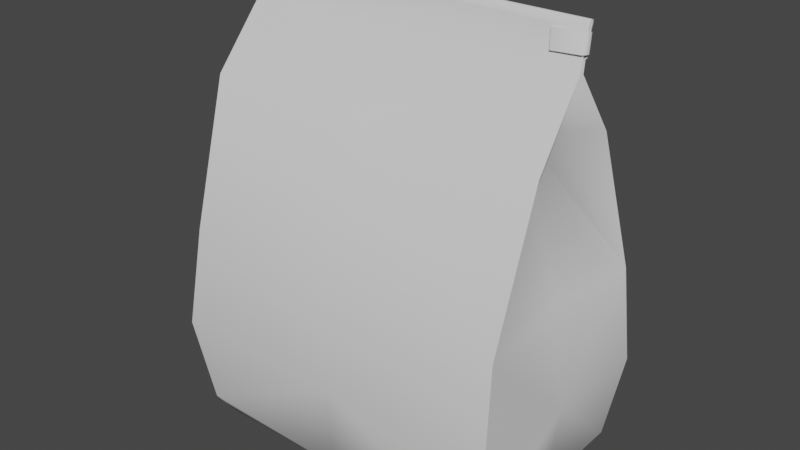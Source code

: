 # Source: coffeebag.blend  (saved by Blender 2.90.8; exported with 4.5.12 LTS)
import bpy
from mathutils import Matrix  # noqa: F401  (used for matrix-valued properties, if any)

bpy.ops.wm.read_factory_settings(use_empty=True)
scene = bpy.context.scene
scene.name = 'Scene'

# ---- collections
col_collection = bpy.data.collections.new('Collection'); scene.collection.children.link(col_collection)

# ---- materials (node trees are filled in below, after node groups)
mat_material = bpy.data.materials.new('Material')
mat_material.alpha_threshold = 0.0
mat_material.use_transparent_shadow = False
mat_material.line_color = (0.0, 0.0, 0.0, 1.0)

# ---- node groups
ng_auto_smooth = bpy.data.node_groups.new('Auto Smooth', 'GeometryNodeTree')
_s = ng_auto_smooth.interface.new_socket(name='Geometry', in_out='OUTPUT', socket_type='NodeSocketGeometry')
_s = ng_auto_smooth.interface.new_socket(name='Geometry', in_out='INPUT', socket_type='NodeSocketGeometry')
_s = ng_auto_smooth.interface.new_socket(name='Angle', in_out='INPUT', socket_type='NodeSocketFloat')
_s.subtype = 'ANGLE'
_s.min_value = 0.0
_s.max_value = 3.142
ng_auto_smooth.is_modifier = True
_N = ng_auto_smooth.nodes; _L = ng_auto_smooth.links
n0 = _N.new('NodeGroupOutput'); n0.name = 'Group Output'; n0.location = (480, -100)
n1 = _N.new('NodeGroupInput'); n1.name = 'Group Input'; n1.location = (-420, -300)
n2 = _N.new('NodeGroupInput'); n2.name = 'Group Input.001'; n2.location = (-60, -100)
n3 = _N.new('GeometryNodeSetShadeSmooth'); n3.name = 'Set Shade Smooth'; n3.location = (120, -100)
n3.domain = 'EDGE'
n4 = _N.new('GeometryNodeSetShadeSmooth'); n4.name = 'Set Shade Smooth.001'; n4.location = (300, -100)
n5 = _N.new('GeometryNodeInputMeshEdgeAngle'); n5.name = 'Edge Angle'; n5.location = (-420, -220)
n6 = _N.new('GeometryNodeInputEdgeSmooth'); n6.name = 'Is Edge Smooth'; n6.location = (-60, -160)
n7 = _N.new('GeometryNodeInputShadeSmooth'); n7.name = 'Is Face Smooth'; n7.location = (-240, -340)
n8 = _N.new('FunctionNodeBooleanMath'); n8.name = 'Boolean Math'; n8.location = (-60, -220)
n9 = _N.new('FunctionNodeCompare'); n9.name = 'Compare'; n9.location = (-240, -180)
n9.operation = 'LESS_EQUAL'
_L.new(n5.outputs[0], n9.inputs[0])
_L.new(n4.outputs[0], n0.inputs[0])
_L.new(n1.outputs[1], n9.inputs[1])
_L.new(n9.outputs[0], n8.inputs[0])
_L.new(n7.outputs[0], n8.inputs[1])
_L.new(n2.outputs[0], n3.inputs[0])
_L.new(n6.outputs[0], n3.inputs[1])
_L.new(n3.outputs[0], n4.inputs[0])
_L.new(n8.outputs[0], n3.inputs[2])
n0.is_active_output = True

# ---- material node trees
mat_material.use_nodes = True; mat_material.node_tree.nodes.clear()
_N = mat_material.node_tree.nodes; _L = mat_material.node_tree.links
n0 = _N.new('ShaderNodeOutputMaterial'); n0.name = 'Material Output'; n0.location = (300, 300)
n1 = _N.new('ShaderNodeBsdfPrincipled'); n1.name = 'Principled BSDF'; n1.location = (10, 300)
n1.distribution = 'GGX'
n1.subsurface_method = 'BURLEY'
n1.inputs[2].default_value = 0.4
n1.inputs[3].default_value = 1.45
n1.inputs[27].default_value = (0.0, 0.0, 0.0, 1.0)
n1.inputs[28].default_value = 1.0
_L.new(n1.outputs[0], n0.inputs[0])
n0.is_active_output = True

# ---- world
world_world = bpy.data.worlds.new('World'); scene.world = world_world
world_world.use_nodes = True; world_world.node_tree.nodes.clear()
_N = world_world.node_tree.nodes; _L = world_world.node_tree.links
n0 = _N.new('ShaderNodeOutputWorld'); n0.name = 'World Output'; n0.location = (300, 300)
n1 = _N.new('ShaderNodeBackground'); n1.name = 'Background'; n1.location = (10, 300)
n1.inputs[0].default_value = (0.05088, 0.05088, 0.05088, 1.0)
_L.new(n1.outputs[0], n0.inputs[0])
n0.is_active_output = True
world_world.color = (0.05088, 0.05088, 0.05088)
world_world.use_sun_shadow = False
world_world.sun_shadow_jitter_overblur = 0.0

# ---- meshes
me_cube = bpy.data.meshes.new('Cube')
me_cube.from_pydata([(1.0, 0.0156, 0.95), (0.9112, 0.5185, -1.411), (1.0, -0.0156, 0.95), (0.8755, -0.5214, -1.41), (-1.0, 0.0156, 0.95), (-0.8843, 0.527, -1.406), (-1.0, -0.0156, 0.95), (-0.8649, -0.5252, -1.422), (1.021, 0.5692, -0.2448), (-0.9557, -0.5941, -0.2167), (0.9919, -0.5719, -0.2703), (-0.9909, 0.5688, -0.2247), (-1.009, -0.316, 0.5937), (0.9883, 0.2895, 0.5962), (1.024, -0.3294, 0.5747), (-0.9942, 0.2984, 0.5928), (-0.8848, 0.003091, -1.414), (0.63, 0.0, 0.95), (-0.63, 0.0, 0.95), (0.8775, -0.009649, -1.38), (0.9459, 0.006728, -0.2432), (-0.9607, 0.02306, -0.238), (0.7077, -0.004329, 0.6124), (-0.6949, -0.01704, 0.6045), (1.0, 0.03952, 1.017), (-1.0, 0.03157, 1.016), (-1.0, 0.03952, 1.017), (1.0, 0.03157, 1.016), (1.0, 0.02858, 1.037), (-1.0, 0.03707, 1.035), (-1.0, 0.02858, 1.037), (1.0, 0.03707, 1.035), (1.0, 0.05186, 1.135), (-1.0, 0.04337, 1.137), (-1.0, 0.05186, 1.135), (1.0, 0.04337, 1.137), (1.0, 0.05541, 1.168), (-1.0, 0.0639, 1.166), (-1.0, 0.05541, 1.168), (1.0, 0.0639, 1.166), (1.0, 0.06653, 1.181), (-1.0, 0.05943, 1.179), (-1.0, 0.06653, 1.181), (1.0, 0.05943, 1.179), (1.0, 0.05785, 1.182), (-1.0, 0.0611, 1.188), (-1.0, 0.05785, 1.182), (1.0, 0.0611, 1.188), (1.0, 0.05262, 1.189), (-1.0, 0.05561, 1.182), (-1.0, 0.05262, 1.189), (1.0, 0.05561, 1.182), (1.0, 0.03866, 1.145), (-1.0, 0.02998, 1.148), (-1.0, 0.03866, 1.145), (1.0, 0.02998, 1.148), (1.0, 0.05175, 1.181), (-1.0, 0.04307, 1.183), (-1.0, 0.05175, 1.181), (1.0, 0.04307, 1.183), (1.011, 0.04337, 1.137), (-1.011, 0.04337, 1.137), (-1.011, 0.02858, 1.037), (1.013, 0.02858, 1.04), (-1.0, 0.02691, 1.14), (-1.0, 0.00491, 1.041), (1.0, 0.0004546, 1.041), (1.0, 0.02246, 1.14), (-1.011, 0.02768, 1.14), (-1.011, 0.00568, 1.041), (1.013, 0.00568, 1.043), (1.011, 0.02768, 1.14), (-1.0, 0.01457, 1.143), (-1.0, -0.007437, 1.044), (1.0, -0.01046, 1.043), (1.0, 0.01155, 1.142), (-0.8186, 0.02691, 1.14), (-0.8186, 0.00491, 1.041), (0.8335, 0.0004546, 1.03), (0.823, 0.02246, 1.128), (-0.8186, 0.01457, 1.143), (-0.8186, -0.007437, 1.044), (0.8333, -0.01046, 1.032), (0.8228, 0.01155, 1.13), (1.058, 0.6226, -0.8198), (1.017, -0.6415, -0.8358), (-1.057, 0.6434, -0.825), (-1.046, -0.6372, -0.8249), (-1.112, 0.01579, -0.8341), (1.054, -0.0307, -0.7909), (-0.01582, 0.5142, -1.385), (0.0, -0.0156, 0.95), (-0.01307, -0.5384, -1.366), (0.0, 0.0156, 0.95), (-0.0353, 0.6126, -0.239), (-0.0188, -0.6477, -0.225), (-0.008981, 0.3101, 0.608), (-0.02389, -0.3049, 0.6261), (-0.003709, 0.002604, -1.373), (0.0, 0.05186, 1.135), (0.0, 0.04337, 1.137), (0.0, 0.05541, 1.168), (0.0, 0.06653, 1.181), (0.0, 0.05943, 1.179), (0.0, 0.05785, 1.182), (0.0, 0.0639, 1.166), (0.0, 0.0611, 1.188), (0.0, 0.05561, 1.182), (0.0, 0.03952, 1.017), (0.0, 0.04307, 1.183), (0.0, 0.05175, 1.181), (0.0, 0.03157, 1.016), (0.0, 0.02998, 1.148), (0.0, 0.03866, 1.145), (0.0, 0.02858, 1.037), (0.0, 0.02998, 1.148), (0.0, 0.03707, 1.035), (0.0, 0.03866, 1.145), (0.0, 0.05262, 1.189), (0.01462, -0.6472, -0.8187), (-0.001991, 0.6483, -0.8202), (0.9728, 0.5756, -1.33), (0.9499, -0.5757, -1.355), (-0.9901, 0.6203, -1.351), (-0.9738, -0.008036, -1.373), (0.964, 0.005169, -1.346), (-0.9691, -0.568, -1.341), (-0.005654, 0.586, -1.349), (0.007811, -0.5913, -1.342)], [], [(120, 8, 84), (91, 12, 97), (23, 4, 15), (19, 92, 98), (22, 2, 14), (93, 13, 96), (89, 10, 85), (88, 11, 86), (119, 9, 87), (96, 8, 94), (97, 9, 95), (9, 88, 87), (8, 89, 84), (0, 22, 13), (1, 98, 90), (6, 23, 12), (49, 104, 107), (47, 102, 106), (51, 47, 44), (49, 45, 50), (58, 107, 110), (56, 48, 51), (30, 111, 114), (29, 25, 26), (52, 59, 56), (54, 110, 117), (36, 32, 35), (33, 114, 100), (38, 34, 37), (43, 39, 36), (113, 54, 117), (40, 105, 102), (38, 100, 101), (55, 109, 115), (44, 40, 43), (48, 106, 118), (46, 103, 104), (28, 67, 66), (31, 108, 116), (31, 27, 28), (32, 116, 99), (59, 118, 109), (58, 50, 57), (2, 112, 91), (4, 113, 93), (54, 53, 18), (52, 17, 55), (112, 55, 115), (53, 18, 6), (54, 57, 53), (41, 37, 42), (39, 99, 105), (46, 42, 45), (41, 101, 103), (111, 26, 108), (30, 29, 62), (35, 32, 60), (62, 65, 30), (67, 71, 75), (63, 66, 70), (63, 71, 60), (62, 68, 69), (33, 68, 61), (60, 67, 35), (30, 64, 33), (63, 31, 28), (74, 83, 75), (65, 69, 73), (70, 75, 71), (66, 82, 74), (77, 80, 76), (79, 82, 78), (64, 80, 72), (65, 76, 64), (73, 77, 65), (67, 83, 79), (72, 81, 73), (66, 79, 78), (121, 89, 125), (126, 88, 124), (119, 126, 128), (88, 123, 124), (89, 122, 125), (120, 121, 127), (123, 120, 127), (122, 119, 128), (27, 108, 24), (103, 36, 43), (105, 34, 37), (4, 18, 54), (93, 52, 0), (91, 53, 6), (109, 50, 57), (99, 29, 34), (116, 26, 29), (104, 43, 44), (118, 45, 50), (115, 57, 53), (101, 35, 36), (102, 37, 42), (100, 28, 35), (117, 56, 52), (114, 27, 28), (110, 51, 56), (106, 42, 45), (107, 44, 51), (90, 16, 5), (10, 97, 95), (11, 96, 94), (10, 119, 85), (4, 96, 15), (98, 7, 16), (2, 97, 14), (11, 120, 86), (3, 128, 92), (5, 127, 90), (127, 1, 90), (125, 3, 19), (124, 5, 16), (128, 7, 92), (7, 124, 16), (1, 125, 19), (10, 20, 22), (20, 8, 22), (8, 13, 22), (14, 10, 22), (15, 11, 23), (11, 21, 23), (21, 9, 23), (12, 23, 9), (72, 68, 64), (32, 63, 31), (74, 70, 66), (68, 73, 69), (61, 34, 33), (62, 34, 29), (120, 94, 8), (91, 6, 12), (23, 18, 4), (19, 3, 92), (22, 17, 2), (93, 0, 13), (89, 20, 10), (88, 21, 11), (119, 95, 9), (96, 13, 8), (97, 12, 9), (9, 21, 88), (8, 20, 89), (0, 17, 22), (1, 19, 98), (6, 18, 23), (49, 46, 104), (47, 40, 102), (51, 48, 47), (49, 46, 45), (58, 49, 107), (56, 59, 48), (30, 25, 111), (29, 30, 25), (52, 55, 59), (54, 58, 110), (36, 39, 32), (33, 30, 114), (38, 33, 34), (43, 40, 39), (52, 17, 0), (40, 39, 105), (38, 33, 100), (55, 59, 109), (44, 47, 40), (48, 47, 106), (46, 41, 103), (28, 35, 67), (31, 24, 108), (31, 24, 27), (32, 31, 116), (59, 48, 118), (58, 49, 50), (2, 55, 112), (4, 54, 113), (2, 17, 55), (54, 58, 57), (41, 38, 37), (39, 32, 99), (46, 41, 42), (41, 38, 101), (111, 25, 26), (62, 69, 65), (63, 28, 66), (63, 70, 71), (62, 61, 68), (33, 64, 68), (60, 71, 67), (30, 65, 64), (74, 82, 83), (70, 74, 75), (66, 78, 82), (77, 81, 80), (79, 83, 82), (64, 76, 80), (65, 77, 76), (73, 81, 77), (67, 75, 83), (72, 80, 81), (66, 67, 79), (121, 84, 89), (126, 87, 88), (119, 87, 126), (88, 86, 123), (89, 85, 122), (120, 84, 121), (123, 86, 120), (122, 85, 119), (27, 111, 108), (103, 101, 36), (105, 99, 34), (53, 112, 115), (93, 113, 52), (91, 112, 53), (109, 118, 50), (99, 116, 29), (116, 108, 26), (104, 103, 43), (118, 106, 45), (115, 109, 57), (101, 100, 35), (102, 105, 37), (52, 113, 117), (100, 114, 28), (117, 110, 56), (114, 111, 27), (110, 107, 51), (106, 102, 42), (107, 104, 44), (90, 98, 16), (10, 14, 97), (11, 15, 96), (10, 95, 119), (4, 93, 96), (98, 92, 7), (2, 91, 97), (11, 94, 120), (3, 122, 128), (5, 123, 127), (127, 121, 1), (125, 122, 3), (124, 123, 5), (128, 126, 7), (7, 126, 124), (1, 121, 125), (32, 60, 63), (68, 72, 73), (62, 61, 34)])
me_cube.polygons.foreach_set('use_smooth', [True] * 254)
_uv = me_cube.uv_layers.new(name='UVMap')
_uv.uv.foreach_set('vector', [0.6818, 0.1062, 0.4666, 0.2274, 0.4545, 0.1071, 0.2272, 0.485, 0.01201, 0.4065, 0.2272, 0.4065, 0.5909, 0.9285, 0.5876, 1.0, 0.5263, 0.9277, 0.1251, 0.9089, 0.01207, 0.7266, 0.1257, 0.727, 0.8636, 0.9289, 0.8603, 0.9999, 0.7991, 0.9276, 0.6818, 0.486, 0.4666, 0.4066, 0.6818, 0.4066, 0.8636, 0.6343, 0.7345, 0.755, 0.7273, 0.6344, 0.5909, 0.6345, 0.4618, 0.755, 0.4545, 0.6345, 0.2273, 0.1068, 0.01204, 0.2279, 0.0, 0.1075, 0.6818, 0.4066, 0.4666, 0.2274, 0.6818, 0.2268, 0.2272, 0.4065, 0.01204, 0.2279, 0.2273, 0.2274, 0.7201, 0.755, 0.5909, 0.6345, 0.7273, 0.6345, 0.9928, 0.755, 0.8636, 0.6343, 1.0, 0.6344, 0.867, 0.9999, 0.8636, 0.9289, 0.9282, 0.9276, 0.2388, 0.9092, 0.1257, 0.727, 0.2394, 0.7273, 0.5943, 1.0, 0.5909, 0.9285, 0.6555, 0.9277, 0.9661, 0.4134, 0.9657, 0.2067, 0.9661, 0.2067, 0.9091, 0.002717, 0.9109, 0.2094, 0.9091, 0.2094, 0.4509, 0.6561, 0.4502, 0.6577, 0.4504, 0.6562, 0.4509, 0.6593, 0.4502, 0.6577, 0.4519, 0.6583, 0.967, 0.4134, 0.9661, 0.2067, 0.967, 0.2067, 0.4515, 0.6555, 0.4519, 0.6572, 0.4509, 0.6561, 0.2827, 0.5267, 0.2872, 0.7333, 0.2827, 0.7333, 0.4184, 0.6626, 0.4201, 0.6664, 0.4184, 0.6664, 0.4515, 0.6477, 0.4535, 0.6554, 0.4515, 0.6555, 0.9529, 0.0, 0.9601, 0.2067, 0.9529, 0.2067, 0.4499, 0.6534, 0.4481, 0.6468, 0.45, 0.6466, 0.261, 0.5267, 0.2827, 0.7333, 0.261, 0.7333, 0.4499, 0.662, 0.4481, 0.6687, 0.448, 0.6618, 0.4499, 0.6559, 0.448, 0.6536, 0.4499, 0.6534, 0.0, 0.0, 0.0, 0.0, 0.0, 0.0, 0.9109, 0.002717, 0.9139, 0.2094, 0.9109, 0.2094, 0.2541, 0.5267, 0.261, 0.7333, 0.2541, 0.7333, 0.9529, 0.4134, 0.945, 0.2067, 0.9529, 0.2067, 0.4504, 0.6562, 0.4485, 0.6566, 0.4499, 0.6559, 0.9621, 1.257e-06, 0.964, 0.2065, 0.9621, 0.2065, 0.2511, 0.5267, 0.2516, 0.7333, 0.2511, 0.7333, 0.4169, 0.6619, 0.4204, 0.6411, 0.4219, 0.6619, 0.9411, 0.002717, 0.945, 0.2094, 0.9411, 0.2094, 0.4201, 0.6657, 0.4219, 0.6619, 0.4219, 0.6664, 0.9202, 0.002717, 0.9411, 0.2094, 0.9202, 0.2094, 0.9601, 4.703e-05, 0.9621, 0.2065, 0.9601, 0.2066, 0.4515, 0.6599, 0.4519, 0.6583, 0.4535, 0.66, 0.4425, 0.485, 0.2272, 0.5267, 0.2272, 0.485, 0.8971, 0.486, 0.6818, 0.5254, 0.6818, 0.486, 0.448, 0.68, 0.4461, 0.6798, 0.448, 0.6048, 0.4163, 0.6017, 0.4163, 0.6799, 0.4145, 0.6018, 0.0, 0.0, 0.0, 0.0, 0.0, 0.0, 0.4461, 0.6798, 0.448, 0.6048, 0.3474, 0.717, 0.4515, 0.6677, 0.4535, 0.66, 0.4535, 0.6678, 0.4499, 0.6596, 0.448, 0.6618, 0.4485, 0.6588, 0.9139, 0.002717, 0.9202, 0.2094, 0.9139, 0.2094, 0.4504, 0.6592, 0.4485, 0.6588, 0.4502, 0.6577, 0.2516, 0.5267, 0.2541, 0.7333, 0.2516, 0.7333, 0.964, 0.2067, 0.9657, 8.007e-07, 0.9657, 0.2067, 0.4527, 0.5647, 0.4545, 0.565, 0.4523, 0.5671, 0.422, 0.6387, 0.4238, 0.6389, 0.4216, 0.641, 0.4523, 0.5671, 0.4478, 0.5639, 0.4527, 0.5647, 0.4186, 0.6382, 0.4183, 0.6406, 0.4169, 0.638, 0.4522, 0.5671, 0.4478, 0.5706, 0.4473, 0.5679, 0.4125, 0.6623, 0.4091, 0.6419, 0.4125, 0.6419, 0.453, 0.6257, 0.4496, 0.6465, 0.448, 0.6257, 0.4126, 0.6041, 0.409, 0.6021, 0.4123, 0.6017, 0.4216, 0.641, 0.4186, 0.6382, 0.422, 0.6387, 0.453, 0.6257, 0.4496, 0.6048, 0.453, 0.6048, 0.4522, 0.5671, 0.4545, 0.5694, 0.4527, 0.5697, 0.4442, 0.6075, 0.4241, 0.6431, 0.4238, 0.6064, 0.4478, 0.5639, 0.4474, 0.5662, 0.4461, 0.5636, 0.4445, 0.6048, 0.4238, 0.6064, 0.4245, 0.604, 0.4478, 0.5706, 0.4528, 0.6048, 0.4461, 0.5709, 0.4219, 0.641, 0.4237, 0.6619, 0.4219, 0.6619, 0.4145, 0.6627, 0.4127, 0.6419, 0.4145, 0.6419, 0.4093, 0.6045, 0.4127, 0.6419, 0.4075, 0.6047, 0.4454, 0.5665, 0.4238, 0.604, 0.4238, 0.5665, 0.4461, 0.5636, 0.4545, 0.527, 0.4478, 0.5639, 0.4186, 0.6382, 0.422, 0.6017, 0.4238, 0.602, 0.4238, 0.5642, 0.4442, 0.5267, 0.4442, 0.5642, 0.4238, 0.6444, 0.4454, 0.6797, 0.4238, 0.6789, 0.9886, 0.5254, 0.8636, 0.6343, 0.8636, 0.5254, 0.7159, 0.5254, 0.5909, 0.6345, 0.5909, 0.5254, 0.2273, 0.1068, 0.01902, 6.859e-05, 0.2273, 0.0, 0.5909, 0.6345, 0.466, 0.5254, 0.5909, 0.5254, 0.8636, 0.6343, 0.7387, 0.5254, 0.8636, 0.5254, 0.6818, 0.1062, 0.4736, 7.901e-05, 0.6818, 0.0, 0.8901, 7.901e-05, 0.6818, 0.1062, 0.6818, 0.0, 0.4355, 6.852e-05, 0.2273, 0.1068, 0.2273, 0.0, 0.964, 0.4134, 0.9657, 0.2067, 0.9657, 0.4134, 0.2516, 0.7333, 0.2541, 0.94, 0.2516, 0.94, 0.9139, 0.2094, 0.9202, 0.4161, 0.9139, 0.4161, 0.8971, 0.486, 0.448, 0.6048, 0.8971, 0.5254, 0.6818, 0.486, 0.4666, 0.5254, 0.4666, 0.486, 0.2272, 0.485, 0.01197, 0.5267, 0.01198, 0.485, 0.9601, 0.2066, 0.9621, 0.4131, 0.9601, 0.4131, 0.9202, 0.2094, 0.9411, 0.4161, 0.9202, 0.4161, 0.9411, 0.2094, 0.945, 0.4161, 0.9411, 0.4161, 0.2511, 0.7333, 0.2516, 0.94, 0.2511, 0.94, 0.9621, 0.2065, 0.964, 0.4131, 0.9621, 0.4131, 0.9529, 0.2067, 0.945, 0.0, 0.9529, 1.232e-06, 0.2541, 0.7333, 0.261, 0.94, 0.2541, 0.94, 0.9109, 0.2094, 0.9139, 0.4161, 0.9109, 0.4161, 0.261, 0.7333, 0.2827, 0.94, 0.261, 0.94, 0.9529, 0.2067, 0.9601, 0.4134, 0.9529, 0.4134, 0.2827, 0.7333, 0.2872, 0.94, 0.2827, 0.94, 0.967, 0.2067, 0.9661, 0.0, 0.967, 1.109e-06, 0.9091, 0.2094, 0.9109, 0.4161, 0.9091, 0.4161, 0.9661, 0.2067, 0.9657, 7.391e-08, 0.9661, 0.0, 0.2394, 0.7273, 0.1263, 0.5451, 0.2399, 0.5454, 0.4425, 0.2279, 0.2272, 0.4065, 0.2273, 0.2274, 0.8971, 0.2274, 0.6818, 0.4066, 0.6818, 0.2268, 0.4425, 0.2279, 0.2273, 0.1068, 0.4545, 0.1075, 0.8971, 0.486, 0.6818, 0.4066, 0.8971, 0.4066, 0.1257, 0.727, 0.01264, 0.5447, 0.1263, 0.5451, 0.4425, 0.485, 0.2272, 0.4065, 0.4425, 0.4065, 0.8971, 0.2274, 0.6818, 0.1062, 0.9091, 0.1071, 0.0115, 0.9085, 1.283e-08, 0.7266, 0.01207, 0.7266, 0.2399, 0.5454, 0.2511, 0.7274, 0.2394, 0.7273, 0.2511, 0.7274, 0.2388, 0.9092, 0.2394, 0.7273, 0.1249, 0.9274, 0.0115, 0.9085, 0.1251, 0.9089, 0.1262, 0.5267, 0.2399, 0.5454, 0.1263, 0.5451, 1.283e-08, 0.7266, 0.01264, 0.5447, 0.01207, 0.7266, 0.01264, 0.5447, 0.1262, 0.5267, 0.1263, 0.5451, 0.2388, 0.9092, 0.1249, 0.9274, 0.1251, 0.9089, 0.7345, 0.755, 0.8636, 0.7551, 0.8636, 0.9289, 0.8636, 0.7551, 0.9928, 0.755, 0.8636, 0.9289, 0.9928, 0.755, 0.9282, 0.9276, 0.8636, 0.9289, 0.7991, 0.9276, 0.7345, 0.755, 0.8636, 0.9289, 0.5263, 0.9277, 0.4618, 0.755, 0.5909, 0.9285, 0.4618, 0.755, 0.5909, 0.7551, 0.5909, 0.9285, 0.5909, 0.7551, 0.7201, 0.755, 0.5909, 0.9285, 0.6555, 0.9277, 0.5909, 0.9285, 0.7201, 0.755, 0.4075, 0.6047, 0.409, 0.6021, 0.4093, 0.6045, 0.9202, 0.002717, 0.9399, 0.0, 0.9411, 0.002717, 0.4461, 0.5709, 0.4473, 0.5679, 0.4478, 0.5706, 0.4244, 0.5665, 0.4442, 0.5642, 0.4448, 0.5665, 0.4123, 0.6017, 0.4145, 0.6038, 0.4126, 0.6041, 0.9404, 0.4184, 0.9202, 0.4161, 0.9411, 0.4161, 0.6818, 0.1062, 0.6818, 0.2268, 0.4666, 0.2274, 0.2272, 0.485, 0.01198, 0.485, 0.01201, 0.4065, 0.3474, 0.6219, 0.2872, 0.5768, 0.3474, 0.5267, 0.1251, 0.9089, 0.0115, 0.9085, 0.01207, 0.7266, 0.4075, 0.6968, 0.3474, 0.6519, 0.4075, 0.6017, 0.6818, 0.486, 0.4666, 0.486, 0.4666, 0.4066, 0.8636, 0.6343, 0.8636, 0.7551, 0.7345, 0.755, 0.5909, 0.6345, 0.5909, 0.7551, 0.4618, 0.755, 0.2273, 0.1068, 0.2273, 0.2274, 0.01204, 0.2279, 0.6818, 0.4066, 0.4666, 0.4066, 0.4666, 0.2274, 0.2272, 0.4065, 0.01201, 0.4065, 0.01204, 0.2279, 0.7201, 0.755, 0.5909, 0.7551, 0.5909, 0.6345, 0.9928, 0.755, 0.8636, 0.7551, 0.8636, 0.6343, 0.4084, 0.5267, 0.4238, 0.6017, 0.3474, 0.6017, 0.2388, 0.9092, 0.1251, 0.9089, 0.1257, 0.727, 0.3474, 0.717, 0.2872, 0.6668, 0.3474, 0.6219, 0.9661, 0.4134, 0.9657, 0.4134, 0.9657, 0.2067, 0.9091, 0.002717, 0.9109, 0.002717, 0.9109, 0.2094, 0.4509, 0.6561, 0.4519, 0.6572, 0.4502, 0.6577, 0.4509, 0.6593, 0.4504, 0.6592, 0.4502, 0.6577, 0.967, 0.4134, 0.9661, 0.4134, 0.9661, 0.2067, 0.4515, 0.6555, 0.4535, 0.6554, 0.4519, 0.6572, 0.2827, 0.5267, 0.2872, 0.5267, 0.2872, 0.7333, 0.4184, 0.6626, 0.4201, 0.6619, 0.4201, 0.6664, 0.4515, 0.6477, 0.4535, 0.6476, 0.4535, 0.6554, 0.9529, 0.0, 0.9601, 0.0, 0.9601, 0.2067, 0.4499, 0.6534, 0.448, 0.6536, 0.4481, 0.6468, 0.261, 0.5267, 0.2827, 0.5267, 0.2827, 0.7333, 0.4499, 0.662, 0.45, 0.6689, 0.4481, 0.6687, 0.4499, 0.6559, 0.4485, 0.6566, 0.448, 0.6536, 0.4163, 0.6017, 0.4163, 0.6799, 0.4084, 0.5267, 0.9109, 0.002717, 0.9139, 0.002717, 0.9139, 0.2094, 0.2541, 0.5267, 0.261, 0.5267, 0.261, 0.7333, 0.9529, 0.4134, 0.945, 0.4134, 0.945, 0.2067, 0.4504, 0.6562, 0.4502, 0.6577, 0.4485, 0.6566, 0.9621, 1.257e-06, 0.964, 0.0, 0.964, 0.2065, 0.2511, 0.5267, 0.2516, 0.5267, 0.2516, 0.7333, 0.4169, 0.6619, 0.417, 0.641, 0.4204, 0.6411, 0.9411, 0.002717, 0.945, 0.002717, 0.945, 0.2094, 0.4201, 0.6657, 0.4201, 0.6619, 0.4219, 0.6619, 0.9202, 0.002717, 0.9411, 0.002717, 0.9411, 0.2094, 0.9601, 4.703e-05, 0.9621, 1.257e-06, 0.9621, 0.2065, 0.4515, 0.6599, 0.4509, 0.6593, 0.4519, 0.6583, 0.4425, 0.485, 0.4425, 0.5267, 0.2272, 0.5267, 0.8971, 0.486, 0.8971, 0.5254, 0.6818, 0.5254, 0.4425, 0.485, 0.4163, 0.6799, 0.4425, 0.5267, 0.4515, 0.6677, 0.4515, 0.6599, 0.4535, 0.66, 0.4499, 0.6596, 0.4499, 0.662, 0.448, 0.6618, 0.9139, 0.002717, 0.9202, 0.002717, 0.9202, 0.2094, 0.4504, 0.6592, 0.4499, 0.6596, 0.4485, 0.6588, 0.2516, 0.5267, 0.2541, 0.5267, 0.2541, 0.7333, 0.964, 0.2067, 0.964, 0.0, 0.9657, 8.007e-07, 0.4523, 0.5671, 0.4474, 0.5662, 0.4478, 0.5639, 0.4522, 0.5671, 0.4527, 0.5697, 0.4478, 0.5706, 0.4125, 0.6623, 0.4075, 0.6623, 0.4091, 0.6419, 0.453, 0.6257, 0.453, 0.6466, 0.4496, 0.6465, 0.4126, 0.6041, 0.4093, 0.6045, 0.409, 0.6021, 0.4216, 0.641, 0.4183, 0.6406, 0.4186, 0.6382, 0.453, 0.6257, 0.448, 0.6257, 0.4496, 0.6048, 0.4442, 0.6075, 0.4445, 0.642, 0.4241, 0.6431, 0.4445, 0.6048, 0.4442, 0.6075, 0.4238, 0.6064, 0.4478, 0.5706, 0.4545, 0.6045, 0.4528, 0.6048, 0.4219, 0.641, 0.4237, 0.641, 0.4237, 0.6619, 0.4145, 0.6627, 0.4127, 0.6627, 0.4127, 0.6419, 0.4093, 0.6045, 0.4145, 0.6417, 0.4127, 0.6419, 0.4454, 0.5665, 0.4454, 0.604, 0.4238, 0.604, 0.4461, 0.5636, 0.4528, 0.5267, 0.4545, 0.527, 0.4186, 0.6382, 0.4169, 0.638, 0.422, 0.6017, 0.4238, 0.5642, 0.4238, 0.5267, 0.4442, 0.5267, 0.4238, 0.6444, 0.4454, 0.6431, 0.4454, 0.6797, 0.9886, 0.5254, 1.0, 0.6344, 0.8636, 0.6343, 0.7159, 0.5254, 0.7273, 0.6345, 0.5909, 0.6345, 0.2273, 0.1068, 0.0, 0.1075, 0.01902, 6.859e-05, 0.5909, 0.6345, 0.4545, 0.6345, 0.466, 0.5254, 0.8636, 0.6343, 0.7273, 0.6344, 0.7387, 0.5254, 0.6818, 0.1062, 0.4545, 0.1071, 0.4736, 7.901e-05, 0.8901, 7.901e-05, 0.9091, 0.1071, 0.6818, 0.1062, 0.4355, 6.852e-05, 0.4545, 0.1075, 0.2273, 0.1068, 0.964, 0.4134, 0.964, 0.2067, 0.9657, 0.2067, 0.2516, 0.7333, 0.2541, 0.7333, 0.2541, 0.94, 0.9139, 0.2094, 0.9202, 0.2094, 0.9202, 0.4161, 0.0, 0.0, 0.0, 0.0, 0.0, 0.0, 0.6818, 0.486, 0.6818, 0.5254, 0.4666, 0.5254, 0.2272, 0.485, 0.2272, 0.5267, 0.01197, 0.5267, 0.9601, 0.2066, 0.9621, 0.2065, 0.9621, 0.4131, 0.9202, 0.2094, 0.9411, 0.2094, 0.9411, 0.4161, 0.9411, 0.2094, 0.945, 0.2094, 0.945, 0.4161, 0.2511, 0.7333, 0.2516, 0.7333, 0.2516, 0.94, 0.9621, 0.2065, 0.964, 0.2065, 0.964, 0.4131, 0.9529, 0.2067, 0.945, 0.2067, 0.945, 0.0, 0.2541, 0.7333, 0.261, 0.7333, 0.261, 0.94, 0.9109, 0.2094, 0.9139, 0.2094, 0.9139, 0.4161, 0.0, 0.0, 0.0, 0.0, 0.0, 0.0, 0.261, 0.7333, 0.2827, 0.7333, 0.2827, 0.94, 0.9529, 0.2067, 0.9601, 0.2067, 0.9601, 0.4134, 0.2827, 0.7333, 0.2872, 0.7333, 0.2872, 0.94, 0.967, 0.2067, 0.9661, 0.2067, 0.9661, 0.0, 0.9091, 0.2094, 0.9109, 0.2094, 0.9109, 0.4161, 0.9661, 0.2067, 0.9657, 0.2067, 0.9657, 7.391e-08, 0.2394, 0.7273, 0.1257, 0.727, 0.1263, 0.5451, 0.4425, 0.2279, 0.4425, 0.4065, 0.2272, 0.4065, 0.8971, 0.2274, 0.8971, 0.4066, 0.6818, 0.4066, 0.4425, 0.2279, 0.2273, 0.2274, 0.2273, 0.1068, 0.8971, 0.486, 0.6818, 0.486, 0.6818, 0.4066, 0.1257, 0.727, 0.01207, 0.7266, 0.01264, 0.5447, 0.4425, 0.485, 0.2272, 0.485, 0.2272, 0.4065, 0.8971, 0.2274, 0.6818, 0.2268, 0.6818, 0.1062, 0.0115, 0.9085, 0.0, 0.9266, 1.283e-08, 0.7266, 0.2399, 0.5454, 0.2511, 0.5274, 0.2511, 0.7274, 0.2511, 0.7274, 0.2499, 0.9273, 0.2388, 0.9092, 0.1249, 0.9274, 0.0, 0.9266, 0.0115, 0.9085, 0.1262, 0.5267, 0.2511, 0.5274, 0.2399, 0.5454, 1.283e-08, 0.7266, 0.001261, 0.5267, 0.01264, 0.5447, 0.01264, 0.5447, 0.001261, 0.5267, 0.1262, 0.5267, 0.2388, 0.9092, 0.2499, 0.9273, 0.1249, 0.9274, 0.9202, 0.002717, 0.9195, 0.0003421, 0.9399, 0.0, 0.4244, 0.5665, 0.4238, 0.5642, 0.4442, 0.5642, 0.9404, 0.4184, 0.9195, 0.4184, 0.9202, 0.4161])
me_cube.materials.append(mat_material)
me_cube.use_remesh_preserve_volume = False
me_cube.use_remesh_preserve_attributes = False
me_cube.use_mirror_vertex_groups = False
me_cube.update()

# ---- objects
ob_cube = bpy.data.objects.new('Cube', me_cube)

# ---- transforms, parenting, visibility, modifiers, constraints
ob_cube.location = (0.0, 0.0, 0.0)
ob_cube.lock_rotations_4d = False
ob_cube.empty_display_type = 'ARROWS'
ob_cube.lineart.crease_threshold = 0.0
_m = ob_cube.modifiers.new('Auto Smooth', 'NODES')
_m.node_group = ng_auto_smooth
_gi = [s.identifier for s in ng_auto_smooth.interface.items_tree if s.item_type == 'SOCKET' and s.in_out == 'INPUT']
_m[_gi[1]] = 1.047  # Angle

# ---- collection membership
col_collection.objects.link(ob_cube)

# ---- scene / render settings (as saved in the file)
scene.frame_start = 1; scene.frame_end = 250; scene.frame_set(3)
scene.render.engine = 'BLENDER_EEVEE_NEXT'
scene.cycles.use_denoising = False
scene.cycles.samples = 128
scene.cycles.sampling_pattern = 'TABULATED_SOBOL'
scene.cycles.use_adaptive_sampling = False
scene.cycles.use_light_tree = False
scene.view_settings.view_transform = 'Filmic'
bpy.context.view_layer.update()

# ---- added for rendering (the .blend has no active camera and no usable light): camera, sun
cam_auto = bpy.data.cameras.new('AutoCamera')
cam_auto.lens = 50.0
cam_auto.sensor_width = 36.0
cam_auto.clip_end = 1000.0
ob_auto_camera = bpy.data.objects.new('AutoCamera', cam_auto)
scene.collection.objects.link(ob_auto_camera)
ob_auto_camera.location = (3.33486, -4.03387, 2.5726)
ob_auto_camera.rotation_euler = (1.09748, -7.21219e-08, 0.694738)
scene.camera = ob_auto_camera
light_auto_sun = bpy.data.lights.new('AutoSun', 'SUN')
light_auto_sun.energy = 3.0
light_auto_sun.angle = 0.0523599
ob_auto_sun = bpy.data.objects.new('AutoSun', light_auto_sun)
scene.collection.objects.link(ob_auto_sun)
ob_auto_sun.rotation_euler = (0.872665, 0.174533, 0.523599)
bpy.context.view_layer.update()
